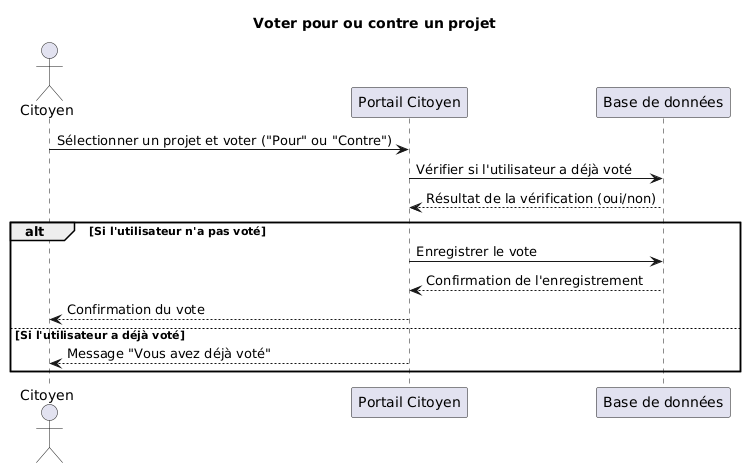

The diagram above was rendered by PlantUML. Its source (embedded in the PNG):
@startuml
title Voter pour ou contre un projet

actor Citoyen
participant "Portail Citoyen" as System
participant "Base de données" as DB

Citoyen -> System: Sélectionner un projet et voter ("Pour" ou "Contre")
System -> DB: Vérifier si l'utilisateur a déjà voté
DB --> System: Résultat de la vérification (oui/non)
alt Si l'utilisateur n'a pas voté
    System -> DB: Enregistrer le vote
    DB --> System: Confirmation de l'enregistrement
    System --> Citoyen: Confirmation du vote
else Si l'utilisateur a déjà voté
    System --> Citoyen: Message "Vous avez déjà voté"
end
@enduml